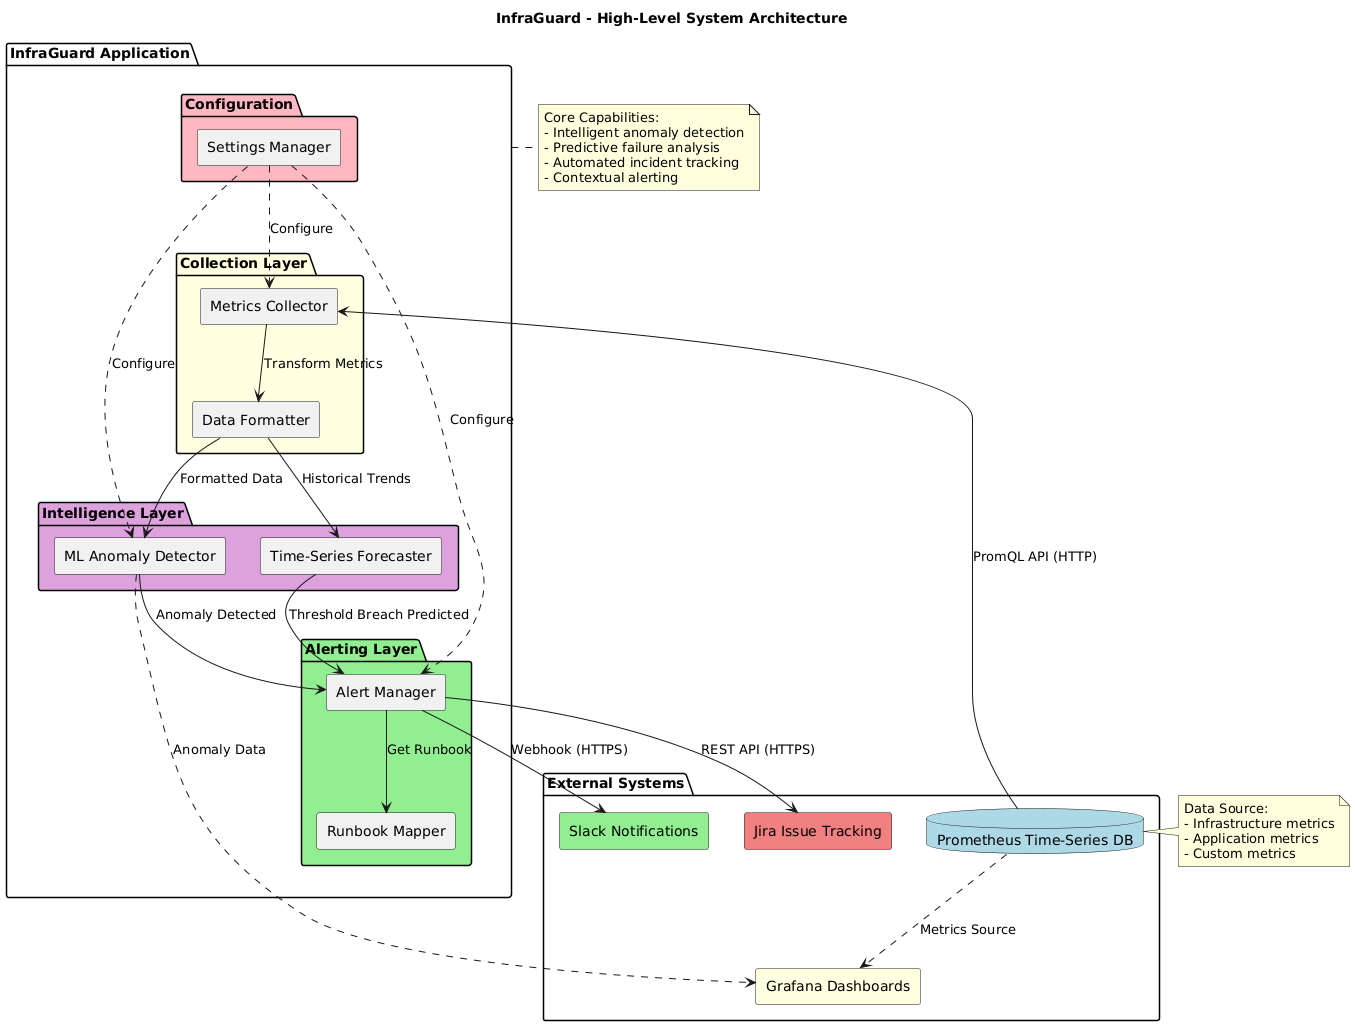

The diagram above was rendered by PlantUML. Its source (embedded in the PNG):
@startuml InfraGuard System Architecture
!define RECTANGLE class

skinparam backgroundColor #FEFEFE
skinparam componentStyle rectangle

title InfraGuard - High-Level System Architecture

package "External Systems" {
    database "Prometheus Time-Series DB" as Prom #LightBlue
    component "Slack Notifications" as Slack #LightGreen
    component "Jira Issue Tracking" as Jira #LightCoral
    component "Grafana Dashboards" as Grafana #LightYellow
}

package "InfraGuard Application" {
    
    package "Collection Layer" #LightYellow {
        component "Metrics Collector" as Collector
        component "Data Formatter" as Formatter
    }
    
    package "Intelligence Layer" #Plum {
        component "ML Anomaly Detector" as MLDetector
        component "Time-Series Forecaster" as Forecaster
    }
    
    package "Alerting Layer" #LightGreen {
        component "Alert Manager" as AlertMgr
        component "Runbook Mapper" as RunbookMap
    }
    
    package "Configuration" #LightPink {
        component "Settings Manager" as Settings
    }
    
    Collector --> Formatter : "Transform Metrics"
    Formatter --> MLDetector : "Formatted Data"
    Formatter --> Forecaster : "Historical Trends"
    MLDetector --> AlertMgr : "Anomaly Detected"
    Forecaster --> AlertMgr : "Threshold Breach Predicted"
    AlertMgr --> RunbookMap : "Get Runbook"
    
    Settings ..> Collector : "Configure"
    Settings ..> MLDetector : "Configure"
    Settings ..> AlertMgr : "Configure"
}

Prom -down-> Collector : "PromQL API (HTTP)"
AlertMgr -down-> Slack : "Webhook (HTTPS)"
AlertMgr -down-> Jira : "REST API (HTTPS)"
Prom ..> Grafana : "Metrics Source"
MLDetector ..> Grafana : "Anomaly Data"

note right of "InfraGuard Application"
  Core Capabilities:
  - Intelligent anomaly detection
  - Predictive failure analysis
  - Automated incident tracking
  - Contextual alerting
end note

note left of Prom
  Data Source:
  - Infrastructure metrics
  - Application metrics
  - Custom metrics
end note

@enduml